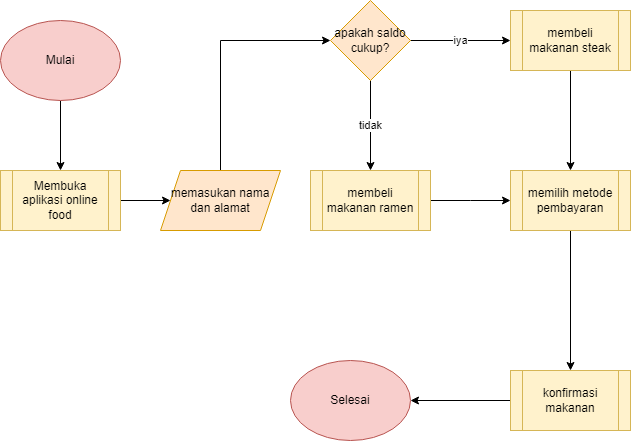

The diagram above was exported from draw.io. Its source (the exported page's mxGraphModel, read from the mxfile embedded in the PNG):
<mxGraphModel dx="1114" dy="600" grid="1" gridSize="10" guides="1" tooltips="1" connect="1" arrows="1" fold="1" page="1" pageScale="1" pageWidth="827" pageHeight="1169" math="0" shadow="0">
  <root>
    <mxCell id="0" />
    <mxCell id="1" parent="0" />
    <mxCell id="uN25XOOQ4aXHWTngHPEn-3" style="edgeStyle=orthogonalEdgeStyle;rounded=0;orthogonalLoop=1;jettySize=auto;html=1;entryX=0.5;entryY=0;entryDx=0;entryDy=0;" parent="1" source="uN25XOOQ4aXHWTngHPEn-1" target="uN25XOOQ4aXHWTngHPEn-2" edge="1">
      <mxGeometry relative="1" as="geometry" />
    </mxCell>
    <mxCell id="uN25XOOQ4aXHWTngHPEn-1" value="Mulai" style="ellipse;whiteSpace=wrap;html=1;fillColor=#f8cecc;strokeColor=#b85450;" parent="1" vertex="1">
      <mxGeometry x="110" y="60" width="120" height="80" as="geometry" />
    </mxCell>
    <mxCell id="uN25XOOQ4aXHWTngHPEn-21" style="edgeStyle=orthogonalEdgeStyle;rounded=0;orthogonalLoop=1;jettySize=auto;html=1;" parent="1" source="uN25XOOQ4aXHWTngHPEn-2" target="uN25XOOQ4aXHWTngHPEn-19" edge="1">
      <mxGeometry relative="1" as="geometry" />
    </mxCell>
    <mxCell id="uN25XOOQ4aXHWTngHPEn-2" value="Membuka aplikasi online food" style="shape=process;whiteSpace=wrap;html=1;backgroundOutline=1;fillColor=#fff2cc;strokeColor=#d6b656;" parent="1" vertex="1">
      <mxGeometry x="110" y="210" width="120" height="60" as="geometry" />
    </mxCell>
    <mxCell id="uN25XOOQ4aXHWTngHPEn-17" style="edgeStyle=orthogonalEdgeStyle;rounded=0;orthogonalLoop=1;jettySize=auto;html=1;" parent="1" source="uN25XOOQ4aXHWTngHPEn-6" target="uN25XOOQ4aXHWTngHPEn-15" edge="1">
      <mxGeometry relative="1" as="geometry">
        <Array as="points">
          <mxPoint x="580" y="240" />
        </Array>
      </mxGeometry>
    </mxCell>
    <mxCell id="uN25XOOQ4aXHWTngHPEn-6" value="membeli makanan ramen" style="shape=process;whiteSpace=wrap;html=1;backgroundOutline=1;fillColor=#fff2cc;strokeColor=#d6b656;" parent="1" vertex="1">
      <mxGeometry x="420" y="210" width="120" height="60" as="geometry" />
    </mxCell>
    <mxCell id="uN25XOOQ4aXHWTngHPEn-16" style="edgeStyle=orthogonalEdgeStyle;rounded=0;orthogonalLoop=1;jettySize=auto;html=1;" parent="1" source="uN25XOOQ4aXHWTngHPEn-8" target="uN25XOOQ4aXHWTngHPEn-15" edge="1">
      <mxGeometry relative="1" as="geometry" />
    </mxCell>
    <mxCell id="uN25XOOQ4aXHWTngHPEn-8" value="membeli makanan steak" style="shape=process;whiteSpace=wrap;html=1;backgroundOutline=1;fillColor=#fff2cc;strokeColor=#d6b656;" parent="1" vertex="1">
      <mxGeometry x="620" y="50" width="120" height="60" as="geometry" />
    </mxCell>
    <mxCell id="uN25XOOQ4aXHWTngHPEn-13" value="tidak" style="edgeStyle=orthogonalEdgeStyle;rounded=0;orthogonalLoop=1;jettySize=auto;html=1;" parent="1" source="uN25XOOQ4aXHWTngHPEn-10" target="uN25XOOQ4aXHWTngHPEn-6" edge="1">
      <mxGeometry relative="1" as="geometry" />
    </mxCell>
    <mxCell id="uN25XOOQ4aXHWTngHPEn-18" value="iya" style="edgeStyle=orthogonalEdgeStyle;rounded=0;orthogonalLoop=1;jettySize=auto;html=1;entryX=0;entryY=0.5;entryDx=0;entryDy=0;" parent="1" source="uN25XOOQ4aXHWTngHPEn-10" target="uN25XOOQ4aXHWTngHPEn-8" edge="1">
      <mxGeometry relative="1" as="geometry" />
    </mxCell>
    <mxCell id="uN25XOOQ4aXHWTngHPEn-10" value="apakah saldo cukup?" style="rhombus;whiteSpace=wrap;html=1;fillColor=#ffe6cc;strokeColor=#d79b00;" parent="1" vertex="1">
      <mxGeometry x="440" y="40" width="80" height="80" as="geometry" />
    </mxCell>
    <mxCell id="eINnT6KUd6DqhJk5Ejqj-2" style="edgeStyle=orthogonalEdgeStyle;rounded=0;orthogonalLoop=1;jettySize=auto;html=1;entryX=0.5;entryY=0;entryDx=0;entryDy=0;" edge="1" parent="1" source="uN25XOOQ4aXHWTngHPEn-15" target="eINnT6KUd6DqhJk5Ejqj-1">
      <mxGeometry relative="1" as="geometry" />
    </mxCell>
    <mxCell id="uN25XOOQ4aXHWTngHPEn-15" value="memilih metode pembayaran" style="shape=process;whiteSpace=wrap;html=1;backgroundOutline=1;fillColor=#fff2cc;strokeColor=#d6b656;" parent="1" vertex="1">
      <mxGeometry x="620" y="210" width="120" height="60" as="geometry" />
    </mxCell>
    <mxCell id="uN25XOOQ4aXHWTngHPEn-20" style="edgeStyle=orthogonalEdgeStyle;rounded=0;orthogonalLoop=1;jettySize=auto;html=1;entryX=0;entryY=0.5;entryDx=0;entryDy=0;" parent="1" source="uN25XOOQ4aXHWTngHPEn-19" target="uN25XOOQ4aXHWTngHPEn-10" edge="1">
      <mxGeometry relative="1" as="geometry">
        <Array as="points">
          <mxPoint x="330" y="80" />
        </Array>
      </mxGeometry>
    </mxCell>
    <mxCell id="uN25XOOQ4aXHWTngHPEn-19" value="memasukan nama dan alamat" style="shape=parallelogram;perimeter=parallelogramPerimeter;whiteSpace=wrap;html=1;fixedSize=1;fillColor=#ffe6cc;strokeColor=#d79b00;" parent="1" vertex="1">
      <mxGeometry x="270" y="210" width="120" height="60" as="geometry" />
    </mxCell>
    <mxCell id="uN25XOOQ4aXHWTngHPEn-25" value="Selesai" style="ellipse;whiteSpace=wrap;html=1;fillColor=#f8cecc;strokeColor=#b85450;" parent="1" vertex="1">
      <mxGeometry x="400" y="400" width="120" height="80" as="geometry" />
    </mxCell>
    <mxCell id="eINnT6KUd6DqhJk5Ejqj-3" style="edgeStyle=orthogonalEdgeStyle;rounded=0;orthogonalLoop=1;jettySize=auto;html=1;entryX=1;entryY=0.5;entryDx=0;entryDy=0;" edge="1" parent="1" source="eINnT6KUd6DqhJk5Ejqj-1" target="uN25XOOQ4aXHWTngHPEn-25">
      <mxGeometry relative="1" as="geometry" />
    </mxCell>
    <mxCell id="eINnT6KUd6DqhJk5Ejqj-1" value="konfirmasi makanan" style="shape=process;whiteSpace=wrap;html=1;backgroundOutline=1;fillColor=#fff2cc;strokeColor=#d6b656;" vertex="1" parent="1">
      <mxGeometry x="620" y="410" width="120" height="60" as="geometry" />
    </mxCell>
  </root>
</mxGraphModel>